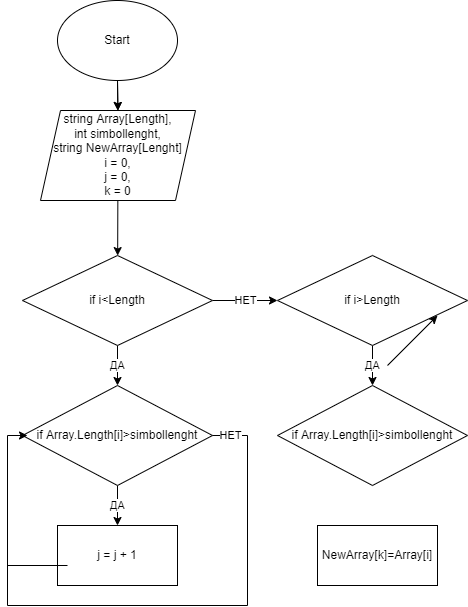

The diagram above was exported from draw.io. Its source (the exported page's mxGraphModel, read from the mxfile embedded in the PNG):
<mxGraphModel dx="808" dy="490" grid="1" gridSize="10" guides="1" tooltips="1" connect="1" arrows="1" fold="1" page="1" pageScale="1" pageWidth="827" pageHeight="1169" background="#ffffff" math="0" shadow="0">
  <root>
    <mxCell id="0" />
    <mxCell id="1" parent="0" />
    <mxCell id="11" value="" style="edgeStyle=none;html=1;" edge="1" parent="1" source="2" target="3">
      <mxGeometry relative="1" as="geometry" />
    </mxCell>
    <mxCell id="2" value="Start" style="ellipse;whiteSpace=wrap;html=1;strokeColor=#000000;" vertex="1" parent="1">
      <mxGeometry x="60" y="20" width="120" height="80" as="geometry" />
    </mxCell>
    <mxCell id="15" value="" style="edgeStyle=none;html=1;strokeColor=#000000;" edge="1" parent="1" source="3" target="5">
      <mxGeometry relative="1" as="geometry" />
    </mxCell>
    <mxCell id="3" value="string Array[Length],&lt;br&gt;int simbollenght,&lt;br&gt;string NewArray[Lenght]&lt;br&gt;i = 0,&lt;br&gt;j = 0,&lt;br&gt;k = 0" style="shape=parallelogram;perimeter=parallelogramPerimeter;whiteSpace=wrap;html=1;fixedSize=1;strokeColor=#000000;" vertex="1" parent="1">
      <mxGeometry x="43" y="130" width="155" height="90" as="geometry" />
    </mxCell>
    <mxCell id="17" value="ДА" style="edgeStyle=none;html=1;strokeColor=#000000;" edge="1" parent="1" source="5" target="7">
      <mxGeometry relative="1" as="geometry" />
    </mxCell>
    <mxCell id="26" value="НЕТ" style="edgeStyle=none;html=1;strokeColor=#000000;" edge="1" parent="1" source="5" target="25">
      <mxGeometry relative="1" as="geometry" />
    </mxCell>
    <mxCell id="5" value="if i&amp;lt;Length" style="rhombus;whiteSpace=wrap;html=1;strokeColor=#000000;" vertex="1" parent="1">
      <mxGeometry x="25" y="275" width="190" height="90" as="geometry" />
    </mxCell>
    <mxCell id="18" value="ДА" style="edgeStyle=none;html=1;strokeColor=#000000;" edge="1" parent="1" source="7" target="8">
      <mxGeometry relative="1" as="geometry" />
    </mxCell>
    <mxCell id="7" value="if Array.Length[i]&amp;gt;simbollenght" style="rhombus;whiteSpace=wrap;html=1;strokeColor=#000000;" vertex="1" parent="1">
      <mxGeometry x="25" y="405" width="190" height="100" as="geometry" />
    </mxCell>
    <mxCell id="8" value="j = j + 1" style="rounded=0;whiteSpace=wrap;html=1;strokeColor=#000000;" vertex="1" parent="1">
      <mxGeometry x="60" y="545" width="120" height="60" as="geometry" />
    </mxCell>
    <mxCell id="10" value="" style="endArrow=classic;html=1;" edge="1" parent="1">
      <mxGeometry width="50" height="50" relative="1" as="geometry">
        <mxPoint x="390" y="385" as="sourcePoint" />
        <mxPoint x="440" y="335" as="targetPoint" />
      </mxGeometry>
    </mxCell>
    <mxCell id="14" value="" style="endArrow=classic;html=1;entryX=0.5;entryY=0;entryDx=0;entryDy=0;strokeColor=#000000;" edge="1" parent="1" target="3">
      <mxGeometry width="50" height="50" relative="1" as="geometry">
        <mxPoint x="120" y="100" as="sourcePoint" />
        <mxPoint x="440" y="250" as="targetPoint" />
      </mxGeometry>
    </mxCell>
    <mxCell id="21" value="" style="endArrow=none;html=1;strokeColor=#000000;" edge="1" parent="1">
      <mxGeometry width="50" height="50" relative="1" as="geometry">
        <mxPoint x="10" y="585" as="sourcePoint" />
        <mxPoint x="10" y="455" as="targetPoint" />
        <Array as="points">
          <mxPoint x="10" y="585" />
        </Array>
      </mxGeometry>
    </mxCell>
    <mxCell id="22" value="" style="endArrow=none;html=1;strokeColor=#000000;" edge="1" parent="1">
      <mxGeometry width="50" height="50" relative="1" as="geometry">
        <mxPoint x="10" y="585" as="sourcePoint" />
        <mxPoint x="70" y="585" as="targetPoint" />
      </mxGeometry>
    </mxCell>
    <mxCell id="24" value="" style="endArrow=classic;html=1;strokeColor=#000000;" edge="1" parent="1">
      <mxGeometry width="50" height="50" relative="1" as="geometry">
        <mxPoint x="10" y="455" as="sourcePoint" />
        <mxPoint x="30" y="455" as="targetPoint" />
      </mxGeometry>
    </mxCell>
    <mxCell id="28" value="ДА" style="edgeStyle=none;html=1;strokeColor=#000000;" edge="1" parent="1" source="25" target="27">
      <mxGeometry relative="1" as="geometry" />
    </mxCell>
    <mxCell id="25" value="if i&amp;gt;Length" style="rhombus;whiteSpace=wrap;html=1;strokeColor=#000000;" vertex="1" parent="1">
      <mxGeometry x="280" y="275" width="190" height="90" as="geometry" />
    </mxCell>
    <mxCell id="27" value="if Array.Length[i]&amp;gt;simbollenght" style="rhombus;whiteSpace=wrap;html=1;strokeColor=#000000;" vertex="1" parent="1">
      <mxGeometry x="280" y="405" width="190" height="100" as="geometry" />
    </mxCell>
    <mxCell id="29" value="" style="endArrow=none;html=1;strokeColor=#000000;" edge="1" parent="1">
      <mxGeometry width="50" height="50" relative="1" as="geometry">
        <mxPoint x="250" y="625" as="sourcePoint" />
        <mxPoint x="250" y="455" as="targetPoint" />
      </mxGeometry>
    </mxCell>
    <mxCell id="30" value="НЕТ" style="endArrow=none;html=1;strokeColor=#000000;exitX=1;exitY=0.5;exitDx=0;exitDy=0;" edge="1" parent="1" source="7">
      <mxGeometry width="50" height="50" relative="1" as="geometry">
        <mxPoint x="390" y="545" as="sourcePoint" />
        <mxPoint x="250" y="455" as="targetPoint" />
      </mxGeometry>
    </mxCell>
    <mxCell id="31" value="" style="endArrow=none;html=1;strokeColor=#000000;" edge="1" parent="1">
      <mxGeometry width="50" height="50" relative="1" as="geometry">
        <mxPoint x="250" y="625" as="sourcePoint" />
        <mxPoint x="10" y="625" as="targetPoint" />
      </mxGeometry>
    </mxCell>
    <mxCell id="32" value="" style="endArrow=none;html=1;strokeColor=#000000;" edge="1" parent="1">
      <mxGeometry width="50" height="50" relative="1" as="geometry">
        <mxPoint x="10" y="625" as="sourcePoint" />
        <mxPoint x="10" y="575" as="targetPoint" />
      </mxGeometry>
    </mxCell>
    <mxCell id="33" value="NewArray[k]=Array[i]" style="rounded=0;whiteSpace=wrap;html=1;strokeColor=#000000;" vertex="1" parent="1">
      <mxGeometry x="320" y="545" width="120" height="60" as="geometry" />
    </mxCell>
  </root>
</mxGraphModel>